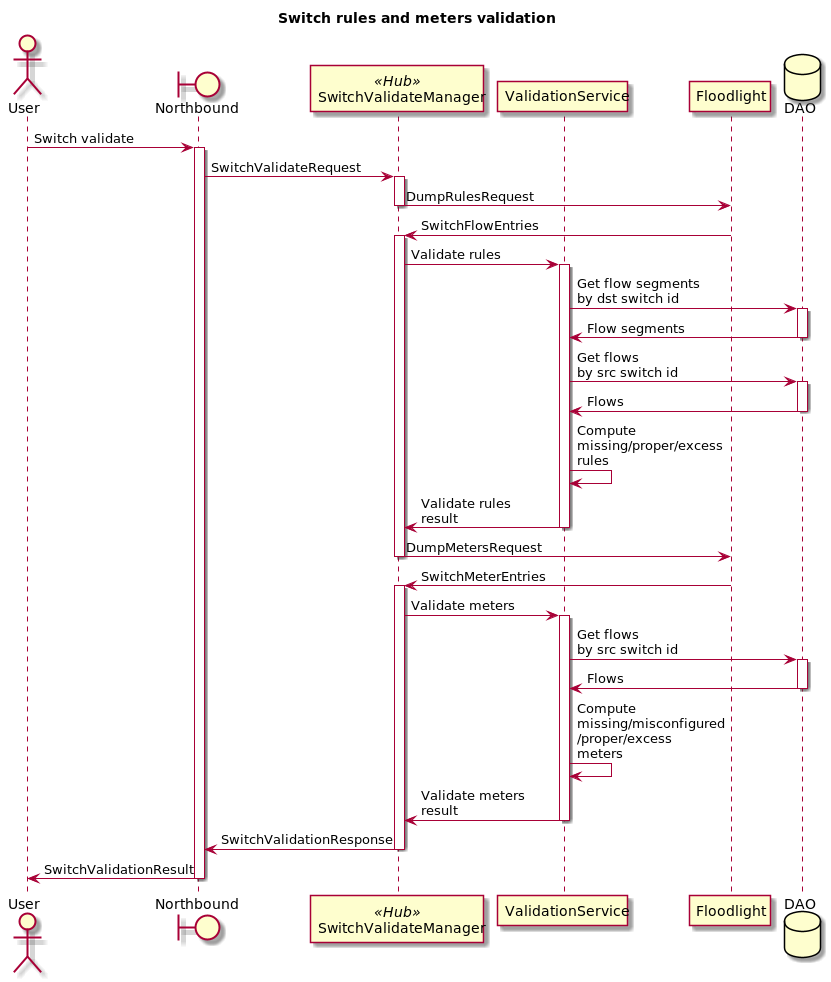

The diagram above was rendered by PlantUML. Its source (embedded in the PNG):
@startuml
title Switch rules and meters validation

actor User
boundary Northbound as NB
participant SwitchValidateManager << Hub >>
participant ValidationService
participant Floodlight as FL
database DAO

User -> NB : Switch validate

activate NB
NB -> SwitchValidateManager : SwitchValidateRequest
activate SwitchValidateManager

SwitchValidateManager -> FL : DumpRulesRequest
deactivate SwitchValidateManager
FL -> SwitchValidateManager : SwitchFlowEntries
activate SwitchValidateManager
SwitchValidateManager -> ValidationService : Validate rules
activate ValidationService
ValidationService -> DAO : Get flow segments\nby dst switch id
activate DAO
DAO -> ValidationService : Flow segments
deactivate DAO
ValidationService -> DAO : Get flows\nby src switch id
activate DAO
DAO -> ValidationService : Flows
deactivate DAO
ValidationService -> ValidationService : Compute\nmissing/proper/excess\nrules

ValidationService -> SwitchValidateManager : Validate rules\nresult
deactivate ValidationService

SwitchValidateManager -> FL : DumpMetersRequest
deactivate SwitchValidateManager
FL -> SwitchValidateManager : SwitchMeterEntries
activate SwitchValidateManager
SwitchValidateManager -> ValidationService : Validate meters
activate ValidationService

ValidationService -> DAO : Get flows\nby src switch id
activate DAO
DAO -> ValidationService : Flows
deactivate DAO
ValidationService -> ValidationService : Compute\nmissing/misconfigured\n/proper/excess\nmeters

ValidationService -> SwitchValidateManager : Validate meters\nresult
deactivate ValidationService

SwitchValidateManager -> NB : SwitchValidationResponse
deactivate SwitchValidateManager
NB -> User : SwitchValidationResult
deactivate NB

 @enduml